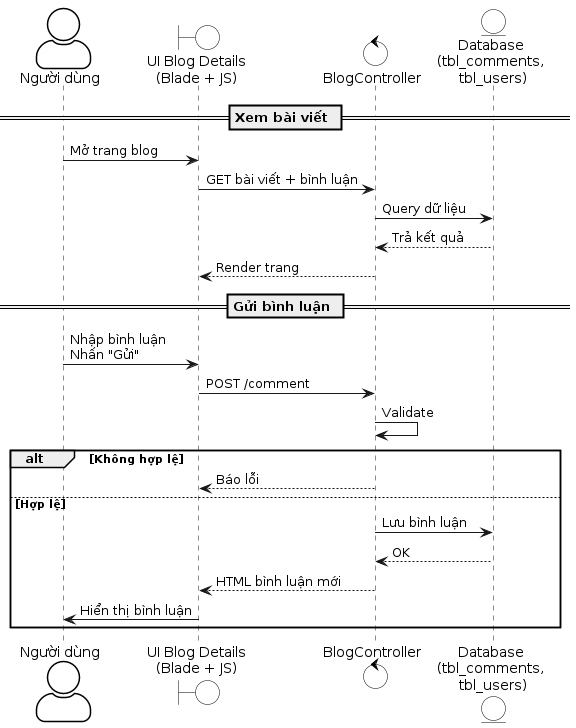

The diagram above was rendered by PlantUML. Its source (embedded in the PNG):
@startuml
skinparam actorStyle awesome
skinparam actor {
    BackgroundColor white
    BorderColor black
}
skinparam boundary {
    BackgroundColor white
    BorderColor black
}
skinparam control {
    BackgroundColor white
    BorderColor black
}
skinparam entity {
    BackgroundColor white
    BorderColor black
}

actor "Người dùng" as User
boundary "UI Blog Details\n(Blade + JS)" as UI
control "BlogController" as Ctr
entity "Database\n(tbl_comments,\n tbl_users)" as DB

== Xem bài viết ==
User -> UI : Mở trang blog
UI -> Ctr : GET bài viết + bình luận
Ctr -> DB : Query dữ liệu
DB --> Ctr : Trả kết quả
Ctr --> UI : Render trang

== Gửi bình luận ==
User -> UI : Nhập bình luận\nNhấn "Gửi"
UI -> Ctr : POST /comment

Ctr -> Ctr : Validate

alt Không hợp lệ
    Ctr --> UI : Báo lỗi
else Hợp lệ
    Ctr -> DB : Lưu bình luận
    DB --> Ctr : OK
    Ctr --> UI : HTML bình luận mới
    UI -> User : Hiển thị bình luận
end
@enduml